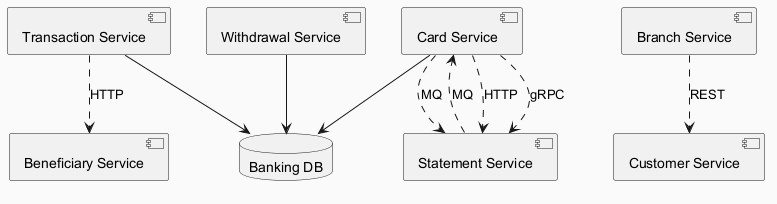

The diagram above was rendered by PlantUML. Its source (embedded in the PNG):
@startuml
skinparam backgroundColor #FAFAFA
skinparam classBackgroundColor #FFF3E0
skinparam classBorderColor #E65100
component "Withdrawal Service" as C_WithdrawalService
component "Transaction Service" as C_TransactionService
component "Customer Service" as C_CustomerService
component "Card Service" as C_CardService
component "Branch Service" as C_BranchService
component "Beneficiary Service" as C_BeneficiaryService
component "Statement Service" as C_StatementService
database "Banking DB" as DB_banking
C_WithdrawalService --> DB_banking
C_TransactionService --> DB_banking
C_CardService --> DB_banking
C_TransactionService ..> C_BeneficiaryService : HTTP
C_CardService ..> C_StatementService : HTTP
C_StatementService ..> C_CardService : MQ
C_BranchService ..> C_CustomerService : REST
C_CardService ..> C_StatementService : gRPC
C_CardService ..> C_StatementService : MQ
@enduml